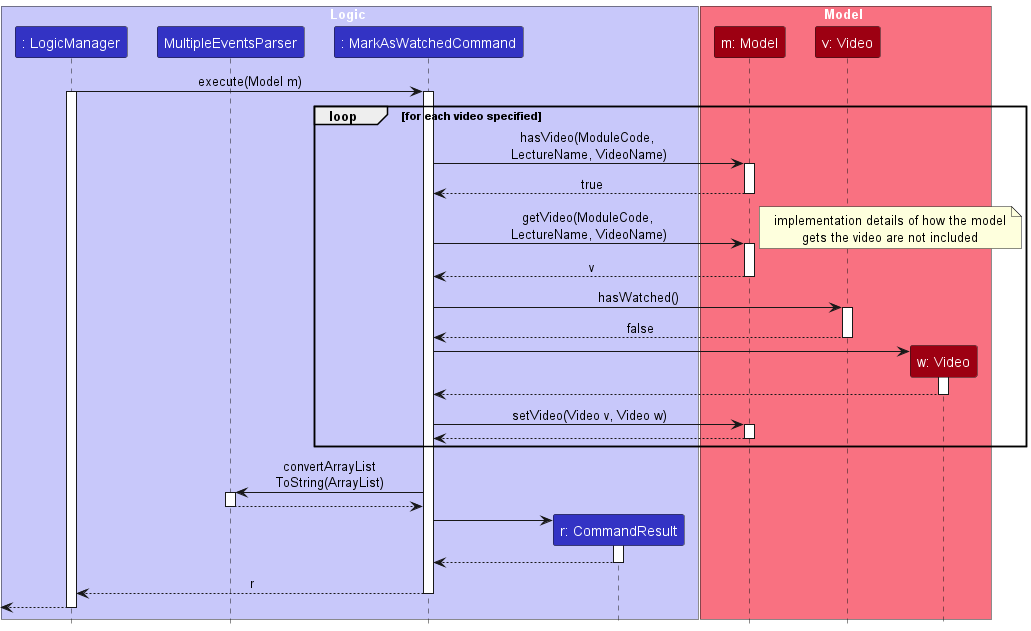

The diagram above was rendered by PlantUML. Its source (embedded in the PNG):
@startuml
!include style.puml

box Logic LOGIC_COLOR_T1
participant ": LogicManager" LOGIC_COLOR
participant "MultipleEventsParser" LOGIC_COLOR
participant ": MarkAsWatchedCommand" LOGIC_COLOR
participant "r: CommandResult" LOGIC_COLOR
endbox

box Model MODEL_COLOR_T1
participant "m: Model" MODEL_COLOR
participant "v: Video" MODEL_COLOR
participant "w: Video" MODEL_COLOR
end box


": LogicManager" -> ": MarkAsWatchedCommand": execute(Model m)
activate ": LogicManager"

activate ": MarkAsWatchedCommand"

loop for each video specified

": MarkAsWatchedCommand" -> "m: Model": hasVideo(ModuleCode, \nLectureName, VideoName)

activate "m: Model"

": MarkAsWatchedCommand" <-- "m: Model": true

deactivate "m: Model"

": MarkAsWatchedCommand" -> "m: Model": getVideo(ModuleCode, \nLectureName, VideoName)

note right
implementation details of how the model
gets the video are not included
end note

activate "m: Model"

": MarkAsWatchedCommand" <-- "m: Model": v

deactivate "m: Model"

": MarkAsWatchedCommand" -> "v: Video": hasWatched()

activate "v: Video"

": MarkAsWatchedCommand" <-- "v: Video": false

deactivate "v: Video"

create "w: Video"
": MarkAsWatchedCommand" -> "w: Video"

activate "w: Video"

": MarkAsWatchedCommand" <-- "w: Video"

deactivate "w: Video"

": MarkAsWatchedCommand" -> "m: Model": setVideo(Video v, Video w)

activate "m: Model"

": MarkAsWatchedCommand" <-- "m: Model"

deactivate "m: Model"

end

": MarkAsWatchedCommand" -> "MultipleEventsParser": convertArrayList\nToString(ArrayList)
activate "MultipleEventsParser"

": MarkAsWatchedCommand" <-- "MultipleEventsParser"
deactivate "MultipleEventsParser"


create "r: CommandResult"
": MarkAsWatchedCommand" -> "r: CommandResult"

activate "r: CommandResult"

": MarkAsWatchedCommand" <-- "r: CommandResult"

deactivate "r: CommandResult"

": LogicManager" <-- ": MarkAsWatchedCommand": r

deactivate ": MarkAsWatchedCommand"

<-- ": LogicManager"

deactivate ": LogicManager"

@enduml